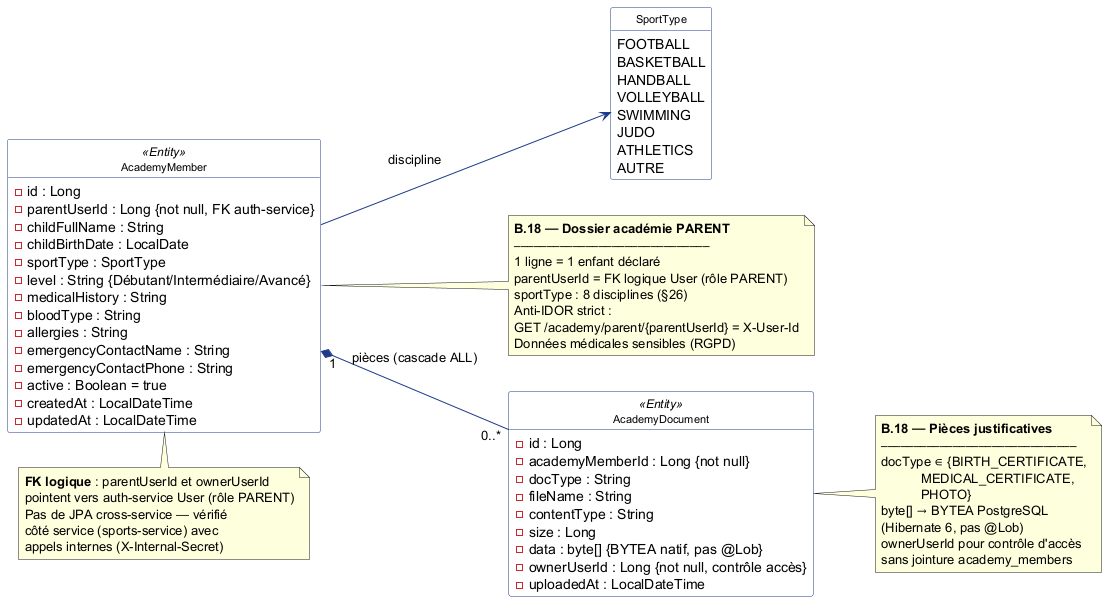

The diagram above was rendered by PlantUML. Its source (embedded in the PNG):
@startuml classes-academie
' ============================================================
' Diagramme de classes — DOMAINE ACADEMIE (B.18)
' Source : sports-service/src/main/java/.../model/Academy*.java
' ============================================================
' Conventions UML 2.5 :
'   * 2 classes JPA reelles : AcademyMember + AcademyDocument
'   * FK logique parentUserId vers auth-service User
'   * Documents BYTEA (Hibernate 6 natif, pas @Lob)
' ============================================================

left to right direction
skinparam class {
  BackgroundColor #FFFFFF
  BorderColor #1E3A8A
  ArrowColor #1E3A8A
  FontSize 11
}
skinparam package {
  BackgroundColor #F5F5F5
  BorderColor #888888
}
skinparam enum {
  BackgroundColor #FFF8E1
  BorderColor #C79100
}
skinparam stereotypeCBackgroundColor #E8F0FE
skinparam shadowing false
hide circle
hide methods

' ============================================================
' ENUMS (reutilise SportType de sports-service)
' ============================================================
enum SportType {
  FOOTBALL
  BASKETBALL
  HANDBALL
  VOLLEYBALL
  SWIMMING
  JUDO
  ATHLETICS
  AUTRE
}

' ============================================================
' ENTITE — ACADEMY MEMBER (dossier enfant)
' ============================================================
class AcademyMember <<Entity>> {
  -id : Long
  -parentUserId : Long {not null, FK auth-service}
  -childFullName : String
  -childBirthDate : LocalDate
  -sportType : SportType
  -level : String {Débutant/Intermédiaire/Avancé}
  -medicalHistory : String
  -bloodType : String
  -allergies : String
  -emergencyContactName : String
  -emergencyContactPhone : String
  -active : Boolean = true
  -createdAt : LocalDateTime
  -updatedAt : LocalDateTime
}

note right of AcademyMember
  **B.18 — Dossier académie PARENT**
  ──────────────────────────────
  1 ligne = 1 enfant déclaré
  parentUserId = FK logique User (rôle PARENT)
  sportType : 8 disciplines (§26)
  Anti-IDOR strict :
  GET /academy/parent/{parentUserId} = X-User-Id
  Données médicales sensibles (RGPD)
end note

' ============================================================
' ENTITE — ACADEMY DOCUMENT (pièce justificative)
' ============================================================
class AcademyDocument <<Entity>> {
  -id : Long
  -academyMemberId : Long {not null}
  -docType : String
  -fileName : String
  -contentType : String
  -size : Long
  -data : byte[] {BYTEA natif, pas @Lob}
  -ownerUserId : Long {not null, contrôle accès}
  -uploadedAt : LocalDateTime
}

note right of AcademyDocument
  **B.18 — Pièces justificatives**
  ──────────────────────────────
  docType ∈ {BIRTH_CERTIFICATE,
             MEDICAL_CERTIFICATE,
             PHOTO}
  byte[] → BYTEA PostgreSQL
  (Hibernate 6, pas @Lob)
  ownerUserId pour contrôle d'accès
  sans jointure academy_members
end note

' ============================================================
' RELATIONS JPA
' ============================================================
AcademyMember "1" *-- "0..*" AcademyDocument : pièces (cascade ALL)
AcademyMember --> SportType : discipline

' ============================================================
' FK LOGIQUE
' ============================================================
note bottom of AcademyMember
  **FK logique** : parentUserId et ownerUserId
  pointent vers auth-service User (rôle PARENT)
  Pas de JPA cross-service — vérifié
  côté service (sports-service) avec
  appels internes (X-Internal-Secret)
end note

@enduml